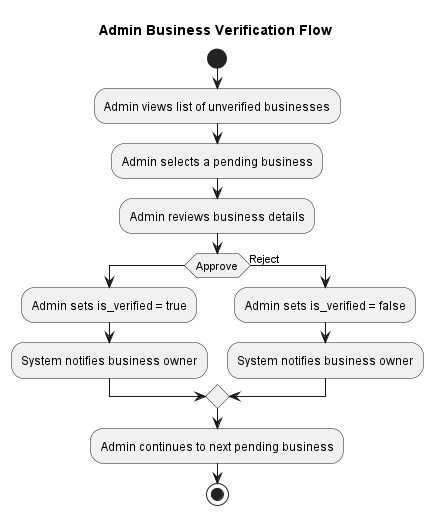

The diagram above was rendered by PlantUML. Its source (embedded in the PNG):
@startuml
title Admin Business Verification Flow

start
:Admin views list of unverified businesses;
:Admin selects a pending business;
:Admin reviews business details;
if (Approve) then
  :Admin sets is_verified = true;
  :System notifies business owner;
else (Reject)
  :Admin sets is_verified = false;
  :System notifies business owner;
endif
:Admin continues to next pending business;
stop
@enduml